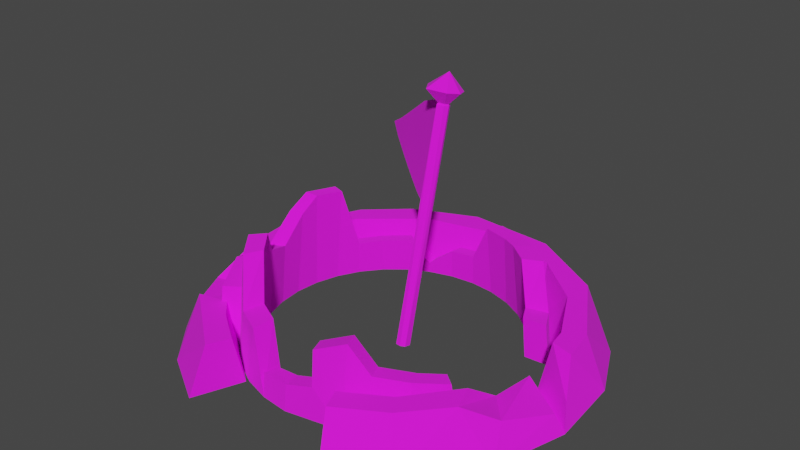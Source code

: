 # Source: TowerW_Broken_3.blend  (saved by Blender 4.2.66; exported with 4.5.12 LTS)
import bpy
from mathutils import Matrix  # noqa: F401  (used for matrix-valued properties, if any)

bpy.ops.wm.read_factory_settings(use_empty=True)
scene = bpy.context.scene
scene.name = 'Scene'

# ---- collections
col_tower_w_broken_3 = bpy.data.collections.new('Tower_W_Broken_3'); scene.collection.children.link(col_tower_w_broken_3)

# ---- images (referenced by path relative to the original .blend; pixels are not part of the script)
import os
ASSET_DIR = os.environ.get("B2B_ASSET_DIR", "")  # directory of the original .blend (textures are referenced by path, not embedded)
HERE = os.path.dirname(os.path.abspath(__file__))  # packed textures are extracted next to this script under _unpacked/

def load_image(name, relpath, width, height, colorspace="sRGB"):
    """Load a texture the original file referenced (path relative to the .blend, or extracted next to this script)."""
    p = next((c for c in (os.path.join(HERE, relpath), os.path.join(ASSET_DIR, relpath)) if relpath and os.path.exists(c)), "")
    if p:
        img = bpy.data.images.load(p, check_existing=True)
        img.name = name
    else:  # same state as the original file: an image datablock whose file is absent (Cycles renders it pink)
        img = bpy.data.images.new(name, width, height)
        img.source = "FILE"
        img.filepath = "//" + (relpath or name)
    img.colorspace_settings.name = colorspace
    return img
img_towerw_broken_3_png = load_image('TowerW_Broken_3.png', 'Tower_Broken_3.png', 1024, 1024, 'sRGB')

# ---- materials (node trees are filled in below, after node groups)
mat_towerw_broken_3 = bpy.data.materials.new('TowerW_Broken_3')

# ---- material node trees
mat_towerw_broken_3.use_nodes = True; mat_towerw_broken_3.node_tree.nodes.clear()
_N = mat_towerw_broken_3.node_tree.nodes; _L = mat_towerw_broken_3.node_tree.links
n0 = _N.new('ShaderNodeBsdfPrincipled'); n0.name = 'Principled BSDF'; n0.location = (10, 300)
n0.inputs[2].default_value = 1.0
n1 = _N.new('ShaderNodeOutputMaterial'); n1.name = 'Material Output'; n1.location = (300, 300)
n2 = _N.new('ShaderNodeTexImage'); n2.name = 'Image Texture'; n2.location = (-254, 264)
n2.image = img_towerw_broken_3_png
_L.new(n0.outputs[0], n1.inputs[0])
_L.new(n2.outputs[0], n0.inputs[0])
n1.is_active_output = True

# ---- world
world_world = bpy.data.worlds.new('World'); scene.world = world_world
world_world.use_nodes = True; world_world.node_tree.nodes.clear()
_N = world_world.node_tree.nodes; _L = world_world.node_tree.links
n0 = _N.new('ShaderNodeOutputWorld'); n0.name = 'World Output'; n0.location = (300, 300)
n1 = _N.new('ShaderNodeBackground'); n1.name = 'Background'; n1.location = (10, 300)
n1.inputs[0].default_value = (0.05088, 0.05088, 0.05088, 1.0)
_L.new(n1.outputs[0], n0.inputs[0])
n0.is_active_output = True
world_world.color = (0.05088, 0.05088, 0.05088)
world_world.use_sun_shadow = False
world_world.sun_shadow_jitter_overblur = 0.0

# ---- meshes
me_towerw_broken_3 = bpy.data.meshes.new('TowerW_Broken_3')
me_towerw_broken_3.from_pydata([(32.17, 106.1, 0.07894), (0.003906, 87.93, 26.93), (70.54, 85.96, 0.0799), (41.31, 77.3, 26.94), (91.88, 61.41, 0.07674), (68.58, 54.31, 26.94), (106.8, 30.37, 0.07934), (84.13, 23.94, 26.94), (110.3, -10.84, 0.07894), (98.78, -50.57, 0.07934), (77.02, -41.15, 26.94), (70.54, -85.92, 0.0799), (56.67, -66.61, 26.94), (42.29, -102.1, 0.07674), (33.33, -80.44, 26.94), (-42.28, -102.1, 0.07674), (-33.32, -80.44, 26.94), (-71.89, -84.52, 0.07934), (-51.0, -68.19, 26.94), (-91.88, -61.37, 0.07674), (-106.7, -30.33, 0.07934), (-110.3, 10.88, 0.07894), (-87.2, 8.61, 26.94), (-98.77, 50.61, 0.07934), (-71.89, 84.56, 0.07934), (-72.04, 50.8, 26.93), (-42.28, 102.1, 0.07674), (-39.87, 77.87, 26.94), (-8.936, 110.6, 0.07934), (-19.45, 97.82, 26.94), (28.85, 95.13, 26.94), (70.51, 70.53, 26.94), (94.42, 30.48, 26.94), (80.17, -23.42, 14.45), (82.14, -54.86, 26.94), (62.85, -76.55, 26.94), (37.81, -91.24, 26.94), (-38.73, -92.4, 26.95), (-76.57, -62.82, 26.94), (-98.51, 17.08, 26.95), (-77.78, 61.6, 26.94), (-54.88, 82.16, 26.94), (7.939, 80.58, 0.07537), (45.13, 67.55, 0.07314), (70.59, 39.36, 0.07561), (82.45, 8.06, 0.07561), (77.73, -22.08, 0.07561), (63.36, -50.14, 0.07561), (31.57, -75.25, 0.07219), (-31.56, -75.25, 0.07219), (-62.37, -51.16, 0.07579), (-77.46, -23.48, 0.07537), (-79.65, 15.87, 0.07314), (-63.35, 50.18, 0.07561), (-33.02, 74.46, 0.07313), (98.0, 10.6, 26.94), (85.8, 13.99, 26.94), (-60.71, -58.47, 26.94), (-78.61, -2.897, 0.07421), (-0.005966, 80.12, 0.07679), (15.62, 78.58, 0.07761), (30.65, 74.03, 0.07839), (44.5, 66.62, 0.07911), (56.64, 56.66, 0.07975), (66.6, 44.52, 0.08028), (74.0, 30.67, 0.08067), (40.74, -57.83, 0.08395), (52.88, -47.87, 0.08457), (-15.63, -78.55, 0.07611), (56.64, -56.63, 0.07984), (44.5, -66.59, 0.07922), (30.65, -73.99, 0.07851), (10.35, 70.88, 0.3558), (-0.005966, -80.09, 0.07693), (-15.63, -78.55, 0.07611), (-30.66, -73.99, 0.07533), (-44.51, -66.59, 0.0746), (-56.65, -56.63, 0.07397), (-66.61, -44.49, 0.07343), (-74.01, -30.64, 0.07304), (-78.57, -15.61, 0.07279), (-80.11, 0.01741, 0.0727), (-78.57, 15.65, 0.07277), (-74.01, 30.67, 0.07299), (-66.61, 44.52, 0.07336), (-56.65, 56.66, 0.07388), (-44.51, 66.62, 0.07449), (-30.66, 74.03, 0.07521), (-15.63, 78.58, 0.07598), (-53.59, -58.95, -0.981), (-71.43, -34.37, 0.07674), (-54.31, -53.73, 35.24), (-70.46, -29.33, 37.59), (-67.89, 30.12, 56.23), (-76.82, -21.13, 4.553), (-73.37, -21.68, 34.81), (-73.04, 12.97, 57.6), (-75.13, -14.31, 35.82), (-74.89, 1.936, 49.97), (-52.69, -52.67, 54.06), (-69.9, -30.26, 40.66), (-64.04, -38.32, 55.27), (-62.97, -58.8, 34.9), (-62.45, -64.1, 1.396), (-77.67, -40.65, 2.291), (-77.05, -35.94, 36.97), (-79.46, -28.91, 34.43), (-82.65, -28.39, 6.433), (-41.41, -65.14, 31.53), (-27.48, -71.74, 30.58), (105.4, -3.33, 11.61), (11.1, -65.94, 36.87), (62.78, -33.65, 0.08498), (59.86, -33.86, 22.8), (26.97, -60.11, 43.54), (11.49, -67.9, 17.61), (51.54, -45.29, 25.8), (-13.29, -68.94, 12.71), (37.54, -56.14, 28.81), (-1.095, -69.5, 14.1), (-13.2, -70.4, 0.08116), (-1.03, -71.06, 0.0818), (-3.168, 72.21, 0.355), (26.89, -65.23, 0.08324), (-86.05, -55.77, 16.57), (-100.6, -30.38, 13.44), (-96.53, -5.919, 26.94), (-85.04, -6.609, 26.94), (-79.88, -19.74, 9.824), (-68.1, -48.95, 15.24), (105.7, -13.25, 10.54), (84.17, -2.112, 15.92), (94.44, -39.61, 16.59), (-0.005226, -78.6, 14.4), (-15.79, -77.11, 13.35), (15.25, -76.66, 18.66), (14.86, -74.7, 37.92), (30.73, -68.87, 44.59), (41.3, -64.9, 29.86), (69.69, -37.88, 0.08038), (55.3, -54.05, 26.85), (66.26, -38.98, 22.89), (65.41, 42.28, 21.83), (40.34, 64.02, 42.35), (-30.57, 73.36, 6.323), (0.822, 78.26, 18.03), (13.41, 74.74, 40.99), (71.52, 30.71, 22.5), (53.54, 53.56, 42.39), (-15.29, 76.85, 17.13), (30.25, 69.49, 41.67), (-65.28, 42.87, 19.47), (-55.18, 55.2, 20.02), (-42.35, 65.47, 20.41), (8.437, 67.56, 40.59), (23.34, 66.94, 0.3565), (22.99, 63.02, 41.26), (35.32, 60.54, 0.3573), (31.72, 58.29, 41.92), (45.81, 51.92, 0.3579), (43.13, 49.24, 41.97), (54.43, 41.43, 0.3584), (53.4, 39.48, 21.74), (60.83, 29.45, 0.3588), (58.68, 29.48, 22.4), (-59.61, 40.0, 19.43), (-50.88, 50.66, 19.97), (-39.78, 59.54, 20.35), (-29.6, 66.37, 6.498), (-16.68, -64.99, 0.3543), (-29.68, -61.05, 0.3535), (-41.65, -54.65, 0.3528), (-52.15, -46.04, 0.3522), (-60.76, -35.54, 0.3517), (-67.16, -23.56, 0.3513), (-71.11, -10.57, 0.351), (-68.13, -9.445, 35.51), (-72.44, 2.944, 0.351), (-67.92, 4.603, 49.43), (-71.11, 16.46, 0.351), (-66.32, 14.15, 56.93), (-67.16, 29.45, 0.3512), (-60.76, 41.43, 0.3516), (-52.15, 51.92, 0.3521), (-41.65, 60.54, 0.3527), (-29.68, 66.94, 0.3534), (-16.68, 70.88, 0.3542), (-16.38, 69.38, 17.13), (-63.61, -23.24, 40.26), (-61.87, 28.98, 55.58), (-26.93, -59.11, 30.35), (-38.97, -53.4, 31.28), (-48.72, -42.61, 53.44), (-58.54, -30.21, 54.63), (-2.452, 70.6, 18.01), (5.264, 36.35, 119.8), (3.121, 8.622, -6.5), (3.015, 4.852, -5.687), (6.343, 33.83, 120.3), (0.7917, 3.212, -5.285), (5.285, 31.31, 120.8), (-1.974, 3.594, -5.305), (1.586, 30.25, 121.2), (-3.885, 6.451, -5.876), (-1.116, 34.21, 120.4), (-1.477, 10.18, -6.732), (1.957, 37.44, 119.6), (-0.4879, 34.35, 121.2), (1.835, 30.95, 121.9), (2.153, 37.12, 120.6), (4.996, 36.19, 120.7), (5.923, 34.02, 121.1), (5.014, 31.85, 121.6), (-8.766, 36.36, 127.8), (-1.193, 25.26, 130.0), (-0.1549, 45.4, 125.6), (9.113, 42.35, 126.1), (12.14, 35.28, 127.5), (9.171, 28.22, 129.1), (3.583, 37.39, 136.6), (2.534, 32.61, 119.9), (-10.48, 42.26, 117.3), (-42.93, 58.09, 75.32), (-42.47, 62.56, 96.12), (-22.02, 40.6, 71.04), (-21.1, 49.38, 111.9), (-32.48, 49.3, 72.96), (-31.79, 55.97, 104.0), (-63.8, 76.03, 81.71), (1.4, 21.72, 69.23), (-53.38, 66.91, 77.84), (-53.15, 69.18, 88.39), (-11.55, 31.94, 69.28), (3.698, 34.09, 119.5), (-9.314, 43.74, 116.9), (-41.77, 59.56, 74.98), (-41.3, 64.03, 95.78), (-20.85, 42.08, 70.7), (-19.94, 50.85, 111.5), (-31.32, 50.77, 72.62), (-30.62, 57.44, 103.6), (-62.64, 77.5, 81.37), (2.563, 23.2, 68.89), (-52.22, 68.39, 77.5), (-51.98, 70.65, 88.04), (-10.39, 33.42, 68.94), (-1.633, 35.75, 119.3), (-2.759, 24.94, 68.97), (-0.4702, 37.23, 118.9), (-1.596, 26.42, 68.63)], [], [(2, 31, 4), (15, 37, 17), (17, 38, 19), (39, 23, 21), (40, 24, 23), (26, 29, 28), (18, 37, 16), (18, 38, 37), (55, 110, 6, 32), (1, 3, 30, 29), (3, 43, 5), (27, 54, 1), (16, 49, 18), (5, 44, 7), (18, 49, 50), (18, 50, 57), (7, 45, 56), (22, 52, 25), (43, 0, 2), (42, 0, 43), (42, 28, 0), (54, 28, 42), (54, 26, 28), (50, 17, 19), (49, 17, 50), (49, 15, 17), (2, 0, 30, 31), (32, 6, 4, 31), (11, 9, 34, 35), (30, 0, 28, 29), (9, 132, 34), (36, 13, 11, 35), (50, 19, 38, 57), (37, 38, 17), (39, 21, 20, 125, 126), (26, 24, 41, 29), (23, 39, 40), (24, 40, 41), (48, 13, 36, 14), (25, 52, 53), (32, 31, 5, 7), (3, 5, 31, 30), (35, 34, 10, 12), (25, 40, 39, 22), (36, 35, 12, 14), (39, 126, 127, 22), (40, 25, 27, 41), (1, 29, 41, 27), (49, 16, 37, 15), (42, 43, 3, 1), (14, 12, 48), (54, 27, 25, 53), (51, 58, 127, 128), (5, 43, 44), (1, 54, 42), (7, 44, 45), (124, 129, 128, 125), (131, 33, 132, 130), (2, 4, 44, 43), (10, 33, 46, 47), (12, 10, 47), (12, 47, 48), (48, 11, 13), (48, 47, 11), (47, 9, 11), (47, 46, 9), (46, 8, 9), (46, 45, 8), (45, 6, 8), (45, 44, 6), (44, 4, 6), (21, 52, 58, 51, 20), (54, 24, 26), (54, 53, 24), (53, 23, 24), (53, 52, 23), (52, 21, 23), (20, 51, 50, 19), (33, 131, 45, 46), (18, 57, 38), (128, 129, 50, 51), (56, 55, 32, 7), (127, 58, 52, 22), (142, 147, 65, 64), (76, 108, 99, 77), (69, 140, 138, 70), (83, 93, 151, 84), (151, 152, 85, 84), (64, 63, 148, 142), (150, 143, 62, 61), (153, 144, 87, 86), (70, 138, 137, 71), (73, 133, 134, 74), (61, 60, 146, 150), (121, 119, 115, 123), (75, 68, 109), (78, 77, 99, 101), (75, 109, 108, 76), (83, 82, 96, 93), (86, 85, 152, 153), (88, 87, 144, 149), (59, 88, 149, 145), (181, 182, 165, 189), (94, 90, 104, 107), (100, 97, 80, 79), (97, 98, 81, 80), (101, 100, 79, 78), (98, 96, 82, 81), (102, 105, 104, 103), (104, 105, 106, 107), (90, 89, 103, 104), (103, 89, 91, 102), (92, 95, 106, 105), (91, 92, 105, 102), (95, 94, 107, 106), (128, 127, 126, 125), (8, 45, 131, 130), (67, 66, 118, 116), (135, 115, 119, 133), (70, 66, 67, 69), (74, 120, 121, 73), (136, 111, 115, 135), (138, 118, 114, 137), (139, 112, 113, 141), (137, 114, 111, 136), (135, 133, 73, 71), (165, 182, 183, 166), (140, 116, 118, 138), (69, 67, 112, 139), (71, 123, 66, 70), (134, 117, 120, 74), (141, 113, 116, 140), (133, 119, 117, 134), (67, 116, 113, 112), (171, 172, 192, 191), (162, 161, 163, 164), (121, 120, 117, 119), (66, 123, 114, 118), (19, 50, 129, 124), (124, 125, 20, 19), (6, 110, 8), (110, 45, 8), (56, 45, 110, 55), (130, 132, 9, 8), (34, 132, 33, 10), (69, 139, 141, 140), (143, 148, 63, 62), (145, 146, 60, 59), (71, 73, 121, 123), (115, 111, 114, 123), (71, 137, 136, 135), (161, 162, 160, 159), (156, 155, 157, 158), (167, 184, 185, 168), (155, 156, 154, 72), (170, 190, 169), (173, 193, 192, 172), (170, 171, 191, 190), (181, 189, 180, 179), (184, 167, 166, 183), (186, 187, 168, 185), (122, 194, 187, 186), (188, 174, 175, 176), (176, 175, 177, 178), (193, 173, 174, 188), (178, 177, 179, 180), (158, 157, 159, 160), (194, 122, 72, 154), (153, 167, 168, 144), (88, 186, 185, 87), (61, 155, 72, 60), (81, 177, 175, 80), (68, 169, 190, 109), (93, 189, 165, 151), (59, 122, 186, 88), (62, 157, 155, 61), (82, 179, 177, 81), (100, 188, 176, 97), (152, 166, 167, 153), (97, 176, 178, 98), (63, 159, 157, 62), (83, 181, 179, 82), (109, 190, 191, 108), (143, 158, 160, 148), (84, 182, 181, 83), (108, 191, 192, 99), (149, 187, 194, 145), (64, 161, 159, 63), (101, 193, 188, 100), (148, 160, 162, 142), (75, 170, 169, 68), (85, 183, 182, 84), (99, 192, 193, 101), (146, 154, 156, 150), (76, 171, 170, 75), (65, 163, 161, 64), (98, 178, 180, 96), (150, 156, 158, 143), (96, 180, 189, 93), (77, 172, 171, 76), (147, 164, 163, 65), (86, 184, 183, 85), (142, 162, 164, 147), (78, 173, 172, 77), (144, 168, 187, 149), (79, 174, 173, 78), (151, 165, 166, 152), (87, 185, 184, 86), (60, 72, 122, 59), (145, 194, 154, 146), (80, 175, 174, 79), (198, 197, 196), (200, 199, 197), (202, 201, 199), (204, 205, 203), (195, 198, 196), (198, 200, 197), (200, 202, 199), (204, 206, 205), (200, 198, 211, 212), (196, 205, 206, 195), (203, 201, 202, 204), (208, 212, 218, 214), (195, 206, 209, 210), (204, 202, 208, 207), (198, 195, 210, 211), (206, 204, 207, 209), (202, 200, 212, 208), (217, 216, 219), (212, 211, 217, 218), (210, 209, 215, 216), (211, 210, 216, 217), (209, 207, 213, 215), (207, 208, 214, 213), (215, 213, 219), (213, 214, 219), (214, 218, 219), (218, 217, 219), (216, 215, 219), (228, 230, 231), (230, 222, 223, 231), (222, 226, 227, 223), (226, 224, 225, 227), (247, 229, 220, 246), (224, 232, 221, 225), (241, 244, 243), (243, 244, 236, 235), (235, 236, 240, 239), (239, 240, 238, 237), (249, 248, 233, 242), (237, 238, 234, 245), (246, 220, 233, 248), (230, 228, 241, 243), (228, 231, 244, 241), (222, 230, 243, 235), (231, 223, 236, 244), (226, 222, 235, 239), (223, 227, 240, 236), (224, 226, 239, 237), (227, 225, 238, 240), (247, 232, 245, 249), (232, 224, 237, 245), (225, 221, 234, 238), (229, 247, 249, 242), (221, 246, 248, 234), (245, 234, 248, 249), (232, 247, 246, 221)])
_uv = me_towerw_broken_3.uv_layers.new(name='UVMap')
_uv.uv.foreach_set('vector', [0.06396, 0.1622, 0.02152, 0.1416, 0.06905, 0.1172, 0.8611, 0.2484, 0.911, 0.2473, 0.8686, 0.3029, 0.8686, 0.3029, 0.9186, 0.3283, 0.8707, 0.3519, 0.01578, 0.4966, 0.05919, 0.443, 0.06479, 0.5042, 0.00994, 0.4138, 0.05546, 0.3792, 0.05919, 0.443, 0.05402, 0.3291, 0.009929, 0.2966, 0.0557, 0.2798, 0.6132, 0.8235, 0.5941, 0.7828, 0.6152, 0.7879, 0.6132, 0.8235, 0.5941, 0.8624, 0.5941, 0.7828, 0.04012, 0.03333, 0.07333, 0.01537, 0.07887, 0.07025, 0.03332, 0.06715, 0.594, 0.4996, 0.5521, 0.4426, 0.5872, 0.4507, 0.6213, 0.5233, 0.1572, 0.1991, 0.1107, 0.1816, 0.1632, 0.1417, 0.1547, 0.3386, 0.1053, 0.3326, 0.1541, 0.2695, 0.7239, 0.8787, 0.7693, 0.8818, 0.7235, 0.9144, 0.1632, 0.1417, 0.1196, 0.1141, 0.1701, 0.08624, 0.7235, 0.9144, 0.7693, 0.8818, 0.7693, 0.9466, 0.7235, 0.9144, 0.7693, 0.9466, 0.724, 0.9372, 0.1701, 0.08624, 0.1278, 0.0567, 0.1717, 0.06967, 0.1692, 0.4911, 0.115, 0.483, 0.1602, 0.4113, 0.1107, 0.1816, 0.05988, 0.2221, 0.06396, 0.1622, 0.106, 0.2546, 0.05988, 0.2221, 0.1107, 0.1816, 0.106, 0.2546, 0.0557, 0.2798, 0.05988, 0.2221, 0.1053, 0.3326, 0.0557, 0.2798, 0.106, 0.2546, 0.1053, 0.3326, 0.05402, 0.3291, 0.0557, 0.2798, 0.8208, 0.3317, 0.8686, 0.3029, 0.8707, 0.3519, 0.8138, 0.2649, 0.8686, 0.3029, 0.8208, 0.3317, 0.8138, 0.2649, 0.8611, 0.2484, 0.8686, 0.3029, 0.06396, 0.1622, 0.05988, 0.2221, 0.01388, 0.2189, 0.02152, 0.1416, 0.03332, 0.06715, 0.07887, 0.07025, 0.06905, 0.1172, 0.02152, 0.1416, 0.699, 0.1008, 0.6963, 0.1668, 0.65, 0.1456, 0.654, 0.097, 0.01388, 0.2189, 0.05988, 0.2221, 0.0557, 0.2798, 0.009929, 0.2966, 0.6963, 0.1668, 0.6674, 0.1793, 0.65, 0.1456, 0.6571, 0.05045, 0.7042, 0.05102, 0.699, 0.1008, 0.654, 0.097, 0.9351, 0.3222, 0.9351, 0.2704, 0.9809, 0.2936, 0.9813, 0.3209, 0.911, 0.2473, 0.9186, 0.3283, 0.8686, 0.3029, 0.01578, 0.4966, 0.06479, 0.5042, 0.07543, 0.5667, 0.05315, 0.5744, 0.01867, 0.5389, 0.05402, 0.3291, 0.05546, 0.3792, 0.008252, 0.3609, 0.009929, 0.2966, 0.05919, 0.443, 0.01578, 0.4966, 0.00994, 0.4138, 0.05546, 0.3792, 0.00994, 0.4138, 0.008252, 0.3609, 0.6862, 0.008252, 0.7042, 0.05102, 0.6571, 0.05045, 0.6498, 0.03313, 0.1602, 0.4113, 0.115, 0.483, 0.1084, 0.4079, 0.4471, 0.39, 0.5235, 0.4019, 0.4998, 0.415, 0.4434, 0.4099, 0.5521, 0.4426, 0.4998, 0.415, 0.5235, 0.4019, 0.5872, 0.4507, 0.85, 0.05216, 0.8552, 0.1, 0.8352, 0.1136, 0.8321, 0.05967, 0.5816, 0.6334, 0.6018, 0.6355, 0.5462, 0.695, 0.5262, 0.6829, 0.8303, 0.008252, 0.85, 0.05216, 0.8321, 0.05967, 0.8138, 0.01856, 0.5462, 0.695, 0.5096, 0.7062, 0.5014, 0.689, 0.5262, 0.6829, 0.6018, 0.6355, 0.5816, 0.6334, 0.6033, 0.5671, 0.6192, 0.5875, 0.594, 0.4996, 0.6213, 0.5233, 0.6192, 0.5875, 0.6033, 0.5671, 0.8779, 0.2013, 0.9186, 0.2258, 0.911, 0.2473, 0.8611, 0.2484, 0.106, 0.2546, 0.1107, 0.1816, 0.1572, 0.1991, 0.1541, 0.2695, 0.7973, 0.06358, 0.7973, 0.1095, 0.751, 0.06549, 0.1053, 0.3326, 0.1547, 0.3386, 0.1602, 0.4113, 0.1084, 0.4079, 0.1261, 0.5568, 0.1214, 0.5186, 0.1717, 0.5187, 0.1429, 0.5461, 0.1632, 0.1417, 0.1107, 0.1816, 0.1196, 0.1141, 0.1541, 0.2695, 0.1053, 0.3326, 0.106, 0.2546, 0.1701, 0.08624, 0.1196, 0.1141, 0.1278, 0.0567, 0.4235, 0.7407, 0.4143, 0.7101, 0.4652, 0.6953, 0.4718, 0.7338, 0.8138, 0.1827, 0.8262, 0.1488, 0.86, 0.1365, 0.855, 0.1848, 0.06396, 0.1622, 0.06905, 0.1172, 0.1196, 0.1141, 0.1107, 0.1816, 0.796, 0.1653, 0.7727, 0.1943, 0.7472, 0.1958, 0.7466, 0.137, 0.7973, 0.1095, 0.796, 0.1653, 0.7466, 0.137, 0.7973, 0.1095, 0.7466, 0.137, 0.751, 0.06549, 0.751, 0.06549, 0.699, 0.1008, 0.7042, 0.05102, 0.751, 0.06549, 0.7466, 0.137, 0.699, 0.1008, 0.7466, 0.137, 0.6963, 0.1668, 0.699, 0.1008, 0.7466, 0.137, 0.7472, 0.1958, 0.6963, 0.1668, 0.7472, 0.1958, 0.6986, 0.2323, 0.6963, 0.1668, 0.7472, 0.1958, 0.7523, 0.2488, 0.6986, 0.2323, 0.1278, 0.0567, 0.07887, 0.07025, 0.09719, 0.008252, 0.1278, 0.0567, 0.1196, 0.1141, 0.07887, 0.07025, 0.1196, 0.1141, 0.06905, 0.1172, 0.07887, 0.07025, 0.06479, 0.5042, 0.115, 0.483, 0.1214, 0.5186, 0.1261, 0.5568, 0.07543, 0.5667, 0.1053, 0.3326, 0.05546, 0.3792, 0.05402, 0.3291, 0.1053, 0.3326, 0.1084, 0.4079, 0.05546, 0.3792, 0.1084, 0.4079, 0.05919, 0.443, 0.05546, 0.3792, 0.1084, 0.4079, 0.115, 0.483, 0.05919, 0.443, 0.115, 0.483, 0.06479, 0.5042, 0.05919, 0.443, 0.07543, 0.5667, 0.1261, 0.5568, 0.1409, 0.6126, 0.08909, 0.6197, 0.7727, 0.1943, 0.7773, 0.2304, 0.7523, 0.2488, 0.7472, 0.1958, 0.6132, 0.8235, 0.616, 0.8461, 0.5941, 0.8624, 0.1429, 0.5461, 0.1647, 0.599, 0.1409, 0.6126, 0.1261, 0.5568, 0.4271, 0.4135, 0.4143, 0.3968, 0.4471, 0.39, 0.4434, 0.4099, 0.1717, 0.5187, 0.1214, 0.5186, 0.115, 0.483, 0.1692, 0.4911, 0.2959, 0.5054, 0.29, 0.5265, 0.2535, 0.5164, 0.2627, 0.4923, 0.2905, 0.0574, 0.3401, 0.04729, 0.3808, 0.07099, 0.2941, 0.08107, 0.5119, 0.8052, 0.5539, 0.8182, 0.5482, 0.8483, 0.5042, 0.828, 0.3054, 0.2263, 0.3973, 0.2244, 0.3373, 0.2492, 0.3056, 0.2507, 0.3373, 0.2492, 0.338, 0.2759, 0.3056, 0.2752, 0.3056, 0.2507, 0.2627, 0.4923, 0.2707, 0.4692, 0.3367, 0.4884, 0.2959, 0.5054, 0.3485, 0.4421, 0.3444, 0.461, 0.2778, 0.4458, 0.2841, 0.4221, 0.3377, 0.3032, 0.3133, 0.3255, 0.3028, 0.3247, 0.305, 0.2998, 0.5042, 0.828, 0.5482, 0.8483, 0.5642, 0.8763, 0.4954, 0.8507, 0.4721, 0.8943, 0.4925, 0.9061, 0.4768, 0.928, 0.4579, 0.9152, 0.2841, 0.4221, 0.2899, 0.3982, 0.3552, 0.4129, 0.3485, 0.4421, 0.4592, 0.8877, 0.4386, 0.876, 0.4432, 0.8552, 0.4806, 0.8447, 0.2864, 0.03338, 0.2809, 0.008252, 0.3345, 0.02184, 0.2972, 0.1051, 0.2941, 0.08107, 0.3808, 0.07099, 0.3862, 0.1015, 0.2864, 0.03338, 0.3345, 0.02184, 0.3401, 0.04729, 0.2905, 0.0574, 0.3054, 0.2263, 0.3046, 0.2017, 0.3978, 0.1939, 0.3973, 0.2244, 0.305, 0.2998, 0.3056, 0.2752, 0.338, 0.2759, 0.3377, 0.3032, 0.2995, 0.3496, 0.3028, 0.3247, 0.3133, 0.3255, 0.3273, 0.3546, 0.295, 0.3741, 0.2995, 0.3496, 0.3273, 0.3546, 0.3234, 0.3818, 0.2944, 0.2291, 0.295, 0.2519, 0.2632, 0.2516, 0.2012, 0.2362, 0.6697, 0.3598, 0.6498, 0.3308, 0.6668, 0.3212, 0.6761, 0.3418, 0.3638, 0.1207, 0.3585, 0.1496, 0.3013, 0.1531, 0.2995, 0.1291, 0.3585, 0.1496, 0.3839, 0.1757, 0.3031, 0.1772, 0.3013, 0.1531, 0.3862, 0.1015, 0.3638, 0.1207, 0.2995, 0.1291, 0.2972, 0.1051, 0.3839, 0.1757, 0.3978, 0.1939, 0.3046, 0.2017, 0.3031, 0.1772, 0.7084, 0.2844, 0.721, 0.3199, 0.6668, 0.3212, 0.6694, 0.2805, 0.6668, 0.3212, 0.721, 0.3199, 0.7197, 0.3329, 0.6761, 0.3418, 0.6498, 0.3308, 0.6504, 0.2653, 0.6694, 0.2805, 0.6668, 0.3212, 0.6694, 0.2805, 0.6504, 0.2653, 0.7238, 0.2653, 0.7084, 0.2844, 0.7402, 0.3273, 0.732, 0.3503, 0.7197, 0.3329, 0.721, 0.3199, 0.7238, 0.2653, 0.7402, 0.3273, 0.721, 0.3199, 0.7084, 0.2844, 0.732, 0.3503, 0.6697, 0.3598, 0.6761, 0.3418, 0.7197, 0.3329, 0.4652, 0.6953, 0.5014, 0.689, 0.5096, 0.7062, 0.4718, 0.7338, 0.7567, 0.3211, 0.7567, 0.2653, 0.7858, 0.2771, 0.7757, 0.317, 0.5004, 0.795, 0.491, 0.8199, 0.4449, 0.8046, 0.4598, 0.7791, 0.1425, 0.6873, 0.1266, 0.6876, 0.1198, 0.6669, 0.1343, 0.6622, 0.5042, 0.828, 0.491, 0.8199, 0.5004, 0.795, 0.5119, 0.8052, 0.4579, 0.9152, 0.448, 0.9048, 0.4592, 0.8877, 0.4721, 0.8943, 0.1435, 0.7194, 0.1276, 0.7197, 0.1266, 0.6876, 0.1425, 0.6873, 0.1456, 0.7801, 0.1297, 0.7804, 0.1309, 0.7497, 0.1468, 0.7494, 0.5212, 0.7693, 0.5281, 0.7572, 0.5642, 0.7729, 0.5576, 0.7854, 0.1468, 0.7494, 0.1309, 0.7497, 0.1276, 0.7197, 0.1435, 0.7194, 0.5119, 0.8864, 0.4925, 0.9061, 0.4721, 0.8943, 0.4954, 0.8507, 0.2632, 0.2516, 0.295, 0.2519, 0.2953, 0.2747, 0.2624, 0.2739, 0.1383, 0.809, 0.1224, 0.8093, 0.1297, 0.7804, 0.1456, 0.7801, 0.5119, 0.8052, 0.5004, 0.795, 0.5082, 0.7667, 0.5212, 0.7693, 0.4954, 0.8507, 0.4806, 0.8447, 0.491, 0.8199, 0.5042, 0.828, 0.4768, 0.928, 0.4689, 0.9403, 0.4511, 0.928, 0.4579, 0.9152, 0.1224, 0.8363, 0.1103, 0.83, 0.1224, 0.8093, 0.1383, 0.809, 0.1343, 0.6622, 0.1198, 0.6669, 0.1103, 0.6488, 0.121, 0.6394, 0.5004, 0.795, 0.4598, 0.7791, 0.4714, 0.7588, 0.5082, 0.7667, 0.2732, 0.06774, 0.2781, 0.09089, 0.1882, 0.1084, 0.2201, 0.07696, 0.2118, 0.4658, 0.2469, 0.4785, 0.2373, 0.5001, 0.2029, 0.4833, 0.4592, 0.8877, 0.448, 0.9048, 0.4303, 0.8941, 0.4386, 0.876, 0.491, 0.8199, 0.4806, 0.8447, 0.4158, 0.8117, 0.4449, 0.8046, 0.5794, 0.7535, 0.5794, 0.7017, 0.6054, 0.7095, 0.6073, 0.7413, 0.05877, 0.6229, 0.05315, 0.5744, 0.07543, 0.5667, 0.08909, 0.6197, 0.07887, 0.07025, 0.07333, 0.01537, 0.09719, 0.008252, 0.8063, 0.8915, 0.7882, 0.9345, 0.7858, 0.8787, 0.8342, 0.9345, 0.7882, 0.9345, 0.8063, 0.8915, 0.8354, 0.9135, 0.6791, 0.2266, 0.6674, 0.1793, 0.6963, 0.1668, 0.6986, 0.2323, 0.8552, 0.1, 0.86, 0.1365, 0.8262, 0.1488, 0.8352, 0.1136, 0.5119, 0.8052, 0.5212, 0.7693, 0.5576, 0.7854, 0.5539, 0.8182, 0.3444, 0.461, 0.3367, 0.4884, 0.2707, 0.4692, 0.2778, 0.4458, 0.3234, 0.3818, 0.3552, 0.4129, 0.2899, 0.3982, 0.295, 0.3741, 0.4954, 0.8507, 0.4721, 0.8943, 0.4592, 0.8877, 0.4806, 0.8447, 0.4432, 0.8552, 0.4143, 0.8416, 0.4158, 0.8117, 0.4806, 0.8447, 0.4954, 0.8507, 0.5642, 0.8763, 0.5427, 0.8987, 0.5119, 0.8864, 0.2469, 0.4785, 0.2118, 0.4658, 0.1882, 0.431, 0.2559, 0.4564, 0.2029, 0.3924, 0.2711, 0.4116, 0.2639, 0.4341, 0.1966, 0.4079, 0.2607, 0.2969, 0.2943, 0.2974, 0.2918, 0.3204, 0.2817, 0.3188, 0.2711, 0.4116, 0.2029, 0.3924, 0.2114, 0.3682, 0.2776, 0.389, 0.2679, 0.04453, 0.2162, 0.05456, 0.2616, 0.02174, 0.2822, 0.114, 0.191, 0.1349, 0.1882, 0.1084, 0.2781, 0.09089, 0.2679, 0.04453, 0.2732, 0.06774, 0.2201, 0.07696, 0.2162, 0.05456, 0.2944, 0.2291, 0.2012, 0.2362, 0.1973, 0.2109, 0.2931, 0.206, 0.2943, 0.2974, 0.2607, 0.2969, 0.2624, 0.2739, 0.2953, 0.2747, 0.2882, 0.3434, 0.2602, 0.3377, 0.2817, 0.3188, 0.2918, 0.3204, 0.2833, 0.3663, 0.2536, 0.3602, 0.2602, 0.3377, 0.2882, 0.3434, 0.2174, 0.1453, 0.2856, 0.137, 0.2885, 0.16, 0.2288, 0.1683, 0.2288, 0.1683, 0.2885, 0.16, 0.2911, 0.183, 0.2083, 0.194, 0.191, 0.1349, 0.2822, 0.114, 0.2856, 0.137, 0.2174, 0.1453, 0.2083, 0.194, 0.2911, 0.183, 0.2931, 0.206, 0.1973, 0.2109, 0.1966, 0.4079, 0.2639, 0.4341, 0.2559, 0.4564, 0.1882, 0.431, 0.2536, 0.3602, 0.2833, 0.3663, 0.2776, 0.389, 0.2114, 0.3682, 0.629, 0.1408, 0.6192, 0.1452, 0.6098, 0.116, 0.6192, 0.1091, 0.2995, 0.3496, 0.2882, 0.3434, 0.2918, 0.3204, 0.3028, 0.3247, 0.2841, 0.4221, 0.2711, 0.4116, 0.2776, 0.389, 0.2899, 0.3982, 0.3031, 0.1772, 0.2911, 0.183, 0.2885, 0.16, 0.3013, 0.1531, 0.2046, 0.7303, 0.2266, 0.7354, 0.2266, 0.7889, 0.2059, 0.7857, 0.6102, 0.255, 0.601, 0.2505, 0.6218, 0.1913, 0.632, 0.1941, 0.295, 0.3741, 0.2833, 0.3663, 0.2882, 0.3434, 0.2995, 0.3496, 0.2778, 0.4458, 0.2639, 0.4341, 0.2711, 0.4116, 0.2841, 0.4221, 0.3046, 0.2017, 0.2931, 0.206, 0.2911, 0.183, 0.3031, 0.1772, 0.5419, 0.3471, 0.539, 0.3317, 0.5584, 0.3154, 0.5641, 0.3284, 0.6333, 0.1677, 0.623, 0.1685, 0.6192, 0.1452, 0.629, 0.1408, 0.5641, 0.3284, 0.5584, 0.3154, 0.5809, 0.2916, 0.5879, 0.3018, 0.2707, 0.4692, 0.2559, 0.4564, 0.2639, 0.4341, 0.2778, 0.4458, 0.3054, 0.2263, 0.2944, 0.2291, 0.2931, 0.206, 0.3046, 0.2017, 0.4143, 0.3734, 0.4225, 0.3541, 0.4447, 0.3542, 0.4399, 0.3735, 0.5065, 0.015, 0.5077, 0.03214, 0.4843, 0.0263, 0.4794, 0.008252, 0.3056, 0.2507, 0.295, 0.2519, 0.2944, 0.2291, 0.3054, 0.2263, 0.4399, 0.3735, 0.4447, 0.3542, 0.4885, 0.3509, 0.4863, 0.3687, 0.6022, 0.08254, 0.5941, 0.09213, 0.5802, 0.0735, 0.5861, 0.061, 0.2627, 0.4923, 0.2469, 0.4785, 0.2559, 0.4564, 0.2707, 0.4692, 0.5143, 0.357, 0.5128, 0.3408, 0.539, 0.3317, 0.5419, 0.3471, 0.4794, 0.008252, 0.4843, 0.0263, 0.4434, 0.02873, 0.4359, 0.009732, 0.2864, 0.03338, 0.2679, 0.04453, 0.2616, 0.02174, 0.2809, 0.008252, 0.3056, 0.2752, 0.2953, 0.2747, 0.295, 0.2519, 0.3056, 0.2507, 0.4863, 0.3687, 0.4885, 0.3509, 0.5128, 0.3408, 0.5143, 0.357, 0.5479, 0.03959, 0.5435, 0.05341, 0.5228, 0.03886, 0.524, 0.02276, 0.2905, 0.0574, 0.2732, 0.06774, 0.2679, 0.04453, 0.2864, 0.03338, 0.2535, 0.5164, 0.2373, 0.5001, 0.2469, 0.4785, 0.2627, 0.4923, 0.5879, 0.3018, 0.5809, 0.2916, 0.5924, 0.2749, 0.6003, 0.2831, 0.524, 0.02276, 0.5228, 0.03886, 0.5077, 0.03214, 0.5065, 0.015, 0.6003, 0.2831, 0.5924, 0.2749, 0.601, 0.2505, 0.6102, 0.255, 0.2941, 0.08107, 0.2781, 0.09089, 0.2732, 0.06774, 0.2905, 0.0574, 0.195, 0.5041, 0.2029, 0.4833, 0.2373, 0.5001, 0.2297, 0.5217, 0.305, 0.2998, 0.2943, 0.2974, 0.2953, 0.2747, 0.3056, 0.2752, 0.4359, 0.009732, 0.4434, 0.02873, 0.4248, 0.031, 0.4143, 0.01235, 0.2972, 0.1051, 0.2822, 0.114, 0.2781, 0.09089, 0.2941, 0.08107, 0.6192, 0.1091, 0.6098, 0.116, 0.5941, 0.09213, 0.6022, 0.08254, 0.2995, 0.1291, 0.2856, 0.137, 0.2822, 0.114, 0.2972, 0.1051, 0.632, 0.1941, 0.6218, 0.1913, 0.623, 0.1685, 0.6333, 0.1677, 0.3028, 0.3247, 0.2918, 0.3204, 0.2943, 0.2974, 0.305, 0.2998, 0.2899, 0.3982, 0.2776, 0.389, 0.2833, 0.3663, 0.295, 0.3741, 0.5861, 0.061, 0.5802, 0.0735, 0.5435, 0.05341, 0.5479, 0.03959, 0.3013, 0.1531, 0.2885, 0.16, 0.2856, 0.137, 0.2995, 0.1291, 0.961, 0.1641, 0.9617, 0.02897, 0.966, 0.02906, 0.9582, 0.1638, 0.9586, 0.02891, 0.9617, 0.02897, 0.9543, 0.1634, 0.9553, 0.02886, 0.9586, 0.02891, 0.9492, 0.1633, 0.9458, 0.02875, 0.9512, 0.0288, 0.9639, 0.1647, 0.961, 0.1641, 0.966, 0.02906, 0.961, 0.1641, 0.9582, 0.1638, 0.9617, 0.02897, 0.9582, 0.1638, 0.9543, 0.1634, 0.9586, 0.02891, 0.9492, 0.1633, 0.9445, 0.1638, 0.9458, 0.02875, 0.9582, 0.1638, 0.961, 0.1641, 0.9608, 0.1651, 0.9581, 0.1649, 0.9407, 0.02872, 0.9458, 0.02875, 0.9445, 0.1638, 0.9408, 0.1647, 0.9512, 0.0288, 0.9553, 0.02886, 0.9543, 0.1634, 0.9492, 0.1633, 0.1941, 0.8304, 0.193, 0.8373, 0.1796, 0.8369, 0.1788, 0.8323, 0.9408, 0.1647, 0.9445, 0.1638, 0.9446, 0.1649, 0.9412, 0.1657, 0.9492, 0.1633, 0.9543, 0.1634, 0.9542, 0.1645, 0.9492, 0.1645, 0.961, 0.1641, 0.9639, 0.1647, 0.9635, 0.1657, 0.9608, 0.1651, 0.9445, 0.1638, 0.9492, 0.1633, 0.9492, 0.1645, 0.9446, 0.1649, 0.9543, 0.1634, 0.9582, 0.1638, 0.9581, 0.1649, 0.9542, 0.1645, 0.1795, 0.8419, 0.1787, 0.8484, 0.1613, 0.839, 0.193, 0.8373, 0.1922, 0.8418, 0.1795, 0.8419, 0.1796, 0.8369, 0.1933, 0.8464, 0.1953, 0.8526, 0.1754, 0.8644, 0.1787, 0.8484, 0.1922, 0.8418, 0.1933, 0.8464, 0.1787, 0.8484, 0.1795, 0.8419, 0.1925, 0.8111, 0.1953, 0.8205, 0.1766, 0.8265, 0.1672, 0.8094, 0.1953, 0.8205, 0.1941, 0.8304, 0.1788, 0.8323, 0.1766, 0.8265, 0.1672, 0.8094, 0.1766, 0.8265, 0.1613, 0.839, 0.1766, 0.8265, 0.1788, 0.8323, 0.1613, 0.839, 0.1788, 0.8323, 0.1796, 0.8369, 0.1613, 0.839, 0.1796, 0.8369, 0.1795, 0.8419, 0.1613, 0.839, 0.1787, 0.8484, 0.1754, 0.8644, 0.1613, 0.839, 0.244, 0.5498, 0.2506, 0.568, 0.2359, 0.5678, 0.2506, 0.568, 0.2561, 0.5859, 0.2273, 0.5861, 0.2359, 0.5678, 0.2561, 0.5859, 0.2615, 0.6038, 0.2187, 0.6043, 0.2273, 0.5861, 0.2615, 0.6038, 0.2663, 0.6217, 0.211, 0.6225, 0.2187, 0.6043, 0.2728, 0.6544, 0.2735, 0.6614, 0.2044, 0.6617, 0.2047, 0.6547, 0.2663, 0.6217, 0.2705, 0.6396, 0.2062, 0.64, 0.211, 0.6225, 0.925, 0.4134, 0.9322, 0.4313, 0.9177, 0.4313, 0.9177, 0.4313, 0.9322, 0.4313, 0.9408, 0.4491, 0.9122, 0.4491, 0.9122, 0.4491, 0.9408, 0.4491, 0.9496, 0.467, 0.9069, 0.467, 0.9069, 0.467, 0.9496, 0.467, 0.9583, 0.4848, 0.9023, 0.4848, 0.8957, 0.5176, 0.9648, 0.5176, 0.9648, 0.5247, 0.8952, 0.5247, 0.9023, 0.4848, 0.9583, 0.4848, 0.9638, 0.5027, 0.8978, 0.5027, 0.2047, 0.6547, 0.2044, 0.6617, 0.2018, 0.6616, 0.2021, 0.6545, 0.2506, 0.568, 0.244, 0.5498, 0.2464, 0.5489, 0.253, 0.5672, 0.244, 0.5498, 0.2359, 0.5678, 0.2335, 0.5667, 0.2416, 0.5488, 0.2561, 0.5859, 0.2506, 0.568, 0.253, 0.5672, 0.2586, 0.5851, 0.2359, 0.5678, 0.2273, 0.5861, 0.2249, 0.5849, 0.2335, 0.5667, 0.2615, 0.6038, 0.2561, 0.5859, 0.2586, 0.5851, 0.264, 0.6031, 0.2273, 0.5861, 0.2187, 0.6043, 0.2163, 0.6033, 0.2249, 0.5849, 0.2663, 0.6217, 0.2615, 0.6038, 0.264, 0.6031, 0.2688, 0.6211, 0.2187, 0.6043, 0.211, 0.6225, 0.2086, 0.6216, 0.2163, 0.6033, 0.2728, 0.6544, 0.2705, 0.6396, 0.273, 0.6391, 0.2753, 0.6541, 0.2705, 0.6396, 0.2663, 0.6217, 0.2688, 0.6211, 0.273, 0.6391, 0.211, 0.6225, 0.2062, 0.64, 0.2037, 0.6395, 0.2086, 0.6216, 0.2735, 0.6614, 0.2728, 0.6544, 0.2753, 0.6541, 0.276, 0.6612, 0.2062, 0.64, 0.2047, 0.6547, 0.2021, 0.6545, 0.2037, 0.6395, 0.8978, 0.5027, 0.9638, 0.5027, 0.9648, 0.5176, 0.8957, 0.5176, 0.2705, 0.6396, 0.2728, 0.6544, 0.2047, 0.6547, 0.2062, 0.64])
me_towerw_broken_3.materials.append(mat_towerw_broken_3)
me_towerw_broken_3.use_paint_bone_selection = False
me_towerw_broken_3.use_paint_mask = True
me_towerw_broken_3.update()

# ---- objects
ob_tower_w_broken_3 = bpy.data.objects.new('Tower_W_Broken_3', me_towerw_broken_3)

# ---- transforms, parenting, visibility, modifiers, constraints
ob_tower_w_broken_3.location = (0.0, 0.0, 0.0)
_vg = ob_tower_w_broken_3.vertex_groups.new(name='Group')

# ---- collection membership
col_tower_w_broken_3.objects.link(ob_tower_w_broken_3)

# ---- scene / render settings (as saved in the file)
scene.frame_start = 1; scene.frame_end = 250; scene.frame_set(44)
scene.render.engine = 'BLENDER_EEVEE_NEXT'
scene.view_settings.view_transform = 'Filmic'
scene.unit_settings.scale_length = 0.01
bpy.context.view_layer.update()

# ---- added for rendering (the .blend has no active camera and no usable light): camera, sun
cam_auto = bpy.data.cameras.new('AutoCamera')
cam_auto.lens = 50.0
cam_auto.sensor_width = 36.0
cam_auto.clip_end = 5492.61
ob_auto_camera = bpy.data.objects.new('AutoCamera', cam_auto)
scene.collection.objects.link(ob_auto_camera)
ob_auto_camera.location = (312.975, -371.28, 315.291)
ob_auto_camera.rotation_euler = (1.09748, -7.21219e-08, 0.694738)
scene.camera = ob_auto_camera
light_auto_sun = bpy.data.lights.new('AutoSun', 'SUN')
light_auto_sun.energy = 3.0
light_auto_sun.angle = 0.0523599
ob_auto_sun = bpy.data.objects.new('AutoSun', light_auto_sun)
scene.collection.objects.link(ob_auto_sun)
ob_auto_sun.rotation_euler = (0.872665, 0.174533, 0.523599)
bpy.context.view_layer.update()

